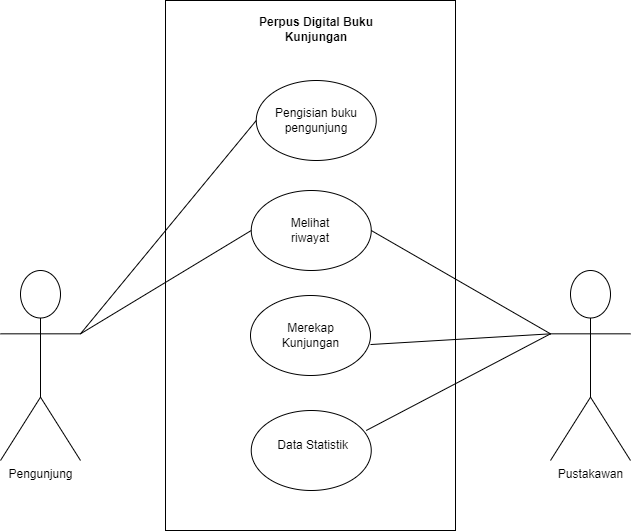

The diagram above was exported from draw.io. Its source (the exported page's mxGraphModel, read from the mxfile embedded in the PNG):
<mxGraphModel dx="2284" dy="782" grid="1" gridSize="10" guides="1" tooltips="1" connect="1" arrows="1" fold="1" page="1" pageScale="1" pageWidth="850" pageHeight="1100" math="0" shadow="0">
  <root>
    <mxCell id="0" />
    <mxCell id="1" parent="0" />
    <mxCell id="04NNwkvOAxAEss6gfcJI-2" value="" style="rounded=0;whiteSpace=wrap;html=1;rotation=90;" parent="1" vertex="1">
      <mxGeometry x="-705" y="130" width="530" height="290" as="geometry" />
    </mxCell>
    <mxCell id="04NNwkvOAxAEss6gfcJI-3" value="Pengunjung" style="shape=umlActor;verticalLabelPosition=bottom;verticalAlign=top;html=1;outlineConnect=0;" parent="1" vertex="1">
      <mxGeometry x="-750" y="280" width="80" height="190" as="geometry" />
    </mxCell>
    <mxCell id="04NNwkvOAxAEss6gfcJI-8" value="Perpus Digital Buku Kunjungan" style="text;html=1;strokeColor=none;fillColor=none;align=center;verticalAlign=middle;whiteSpace=wrap;rounded=0;fontStyle=1" parent="1" vertex="1">
      <mxGeometry x="-513" y="20" width="157.5" height="38.5" as="geometry" />
    </mxCell>
    <mxCell id="04NNwkvOAxAEss6gfcJI-11" value="" style="ellipse;whiteSpace=wrap;html=1;" parent="1" vertex="1">
      <mxGeometry x="-494.25" y="90" width="120" height="80" as="geometry" />
    </mxCell>
    <mxCell id="04NNwkvOAxAEss6gfcJI-13" value="Pengisian buku pengunjung" style="text;html=1;strokeColor=none;fillColor=none;align=center;verticalAlign=middle;whiteSpace=wrap;rounded=0;" parent="1" vertex="1">
      <mxGeometry x="-484.25" y="100" width="100" height="60" as="geometry" />
    </mxCell>
    <mxCell id="04NNwkvOAxAEss6gfcJI-21" value="Pustakawan" style="shape=umlActor;verticalLabelPosition=bottom;verticalAlign=top;html=1;outlineConnect=0;" parent="1" vertex="1">
      <mxGeometry x="-200" y="280" width="80" height="190" as="geometry" />
    </mxCell>
    <mxCell id="fDkAf9wDQ7tVpGPgHfwo-1" value="" style="ellipse;whiteSpace=wrap;html=1;" vertex="1" parent="1">
      <mxGeometry x="-499.25" y="420" width="120" height="80" as="geometry" />
    </mxCell>
    <mxCell id="fDkAf9wDQ7tVpGPgHfwo-2" value="" style="ellipse;whiteSpace=wrap;html=1;" vertex="1" parent="1">
      <mxGeometry x="-500" y="305" width="120" height="80" as="geometry" />
    </mxCell>
    <mxCell id="fDkAf9wDQ7tVpGPgHfwo-3" value="Merekap Kunjungan" style="text;html=1;strokeColor=none;fillColor=none;align=center;verticalAlign=middle;whiteSpace=wrap;rounded=0;" vertex="1" parent="1">
      <mxGeometry x="-494.25" y="330" width="108.5" height="30" as="geometry" />
    </mxCell>
    <mxCell id="fDkAf9wDQ7tVpGPgHfwo-6" value="&amp;nbsp;Data Statistik" style="text;html=1;strokeColor=none;fillColor=none;align=center;verticalAlign=middle;whiteSpace=wrap;rounded=0;" vertex="1" parent="1">
      <mxGeometry x="-494.25" y="440" width="110" height="30" as="geometry" />
    </mxCell>
    <mxCell id="fDkAf9wDQ7tVpGPgHfwo-13" value="" style="endArrow=none;html=1;rounded=0;entryX=0;entryY=0.5;entryDx=0;entryDy=0;exitX=1;exitY=0.3333333333333333;exitDx=0;exitDy=0;exitPerimeter=0;" edge="1" parent="1" source="04NNwkvOAxAEss6gfcJI-3" target="04NNwkvOAxAEss6gfcJI-11">
      <mxGeometry width="50" height="50" relative="1" as="geometry">
        <mxPoint x="-450" y="430" as="sourcePoint" />
        <mxPoint x="-400" y="380" as="targetPoint" />
        <Array as="points" />
      </mxGeometry>
    </mxCell>
    <mxCell id="fDkAf9wDQ7tVpGPgHfwo-21" value="" style="endArrow=none;html=1;rounded=0;exitX=1;exitY=0;exitDx=0;exitDy=0;entryX=0;entryY=0.3333333333333333;entryDx=0;entryDy=0;entryPerimeter=0;" edge="1" parent="1" source="fDkAf9wDQ7tVpGPgHfwo-6" target="04NNwkvOAxAEss6gfcJI-21">
      <mxGeometry width="50" height="50" relative="1" as="geometry">
        <mxPoint x="-450" y="430" as="sourcePoint" />
        <mxPoint x="-210" y="350" as="targetPoint" />
      </mxGeometry>
    </mxCell>
    <mxCell id="fDkAf9wDQ7tVpGPgHfwo-27" value="" style="endArrow=none;html=1;rounded=0;entryX=0;entryY=0.3333333333333333;entryDx=0;entryDy=0;entryPerimeter=0;exitX=1;exitY=0.613;exitDx=0;exitDy=0;exitPerimeter=0;" edge="1" parent="1" source="fDkAf9wDQ7tVpGPgHfwo-2" target="04NNwkvOAxAEss6gfcJI-21">
      <mxGeometry width="50" height="50" relative="1" as="geometry">
        <mxPoint x="-220" y="280" as="sourcePoint" />
        <mxPoint x="-400" y="310" as="targetPoint" />
      </mxGeometry>
    </mxCell>
    <mxCell id="fDkAf9wDQ7tVpGPgHfwo-29" value="" style="ellipse;whiteSpace=wrap;html=1;" vertex="1" parent="1">
      <mxGeometry x="-499.25" y="200" width="120" height="80" as="geometry" />
    </mxCell>
    <mxCell id="fDkAf9wDQ7tVpGPgHfwo-31" value="Melihat riwayat" style="text;html=1;strokeColor=none;fillColor=none;align=center;verticalAlign=middle;whiteSpace=wrap;rounded=0;" vertex="1" parent="1">
      <mxGeometry x="-470" y="225" width="60" height="30" as="geometry" />
    </mxCell>
    <mxCell id="fDkAf9wDQ7tVpGPgHfwo-32" value="" style="endArrow=none;html=1;rounded=0;entryX=0;entryY=0.5;entryDx=0;entryDy=0;exitX=1;exitY=0.3333333333333333;exitDx=0;exitDy=0;exitPerimeter=0;" edge="1" parent="1" source="04NNwkvOAxAEss6gfcJI-3" target="fDkAf9wDQ7tVpGPgHfwo-29">
      <mxGeometry width="50" height="50" relative="1" as="geometry">
        <mxPoint x="-450" y="360" as="sourcePoint" />
        <mxPoint x="-400" y="310" as="targetPoint" />
      </mxGeometry>
    </mxCell>
    <mxCell id="fDkAf9wDQ7tVpGPgHfwo-34" value="" style="endArrow=none;html=1;rounded=0;entryX=0;entryY=0.3333333333333333;entryDx=0;entryDy=0;entryPerimeter=0;exitX=1;exitY=0.5;exitDx=0;exitDy=0;" edge="1" parent="1" source="fDkAf9wDQ7tVpGPgHfwo-29" target="04NNwkvOAxAEss6gfcJI-21">
      <mxGeometry width="50" height="50" relative="1" as="geometry">
        <mxPoint x="-450" y="260" as="sourcePoint" />
        <mxPoint x="-400" y="210" as="targetPoint" />
      </mxGeometry>
    </mxCell>
  </root>
</mxGraphModel>